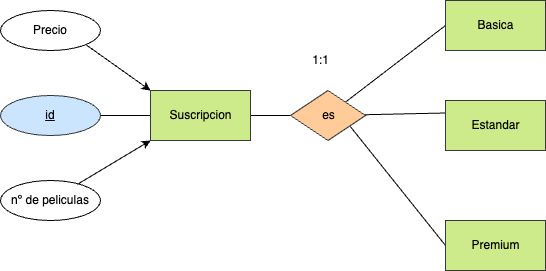

The diagram above was exported from draw.io. Its source (the exported page's mxGraphModel, read from the mxfile embedded in the PNG):
<mxGraphModel dx="1042" dy="717" grid="1" gridSize="10" guides="1" tooltips="1" connect="1" arrows="1" fold="1" page="1" pageScale="1" pageWidth="827" pageHeight="1169" math="0" shadow="0">
  <root>
    <mxCell id="0" />
    <mxCell id="1" parent="0" />
    <mxCell id="60" style="edgeStyle=none;html=1;entryX=0;entryY=0.5;entryDx=0;entryDy=0;endArrow=none;endFill=0;labelBackgroundColor=none;fontColor=#000000;" parent="1" source="47" target="50" edge="1">
      <mxGeometry relative="1" as="geometry" />
    </mxCell>
    <mxCell id="94" style="edgeStyle=none;html=1;entryX=1;entryY=0.5;entryDx=0;entryDy=0;endArrow=none;endFill=0;labelBackgroundColor=none;fontColor=#000000;" parent="1" source="47" target="89" edge="1">
      <mxGeometry relative="1" as="geometry" />
    </mxCell>
    <mxCell id="47" value="&lt;font&gt;Suscripcion&lt;/font&gt;" style="html=1;dashed=0;whitespace=wrap;fillColor=#cdeb8b;strokeColor=#36393d;labelBackgroundColor=none;fontColor=#000000;" parent="1" vertex="1">
      <mxGeometry x="190" y="420" width="100" height="50" as="geometry" />
    </mxCell>
    <mxCell id="57" style="edgeStyle=none;html=1;entryX=0;entryY=0.5;entryDx=0;entryDy=0;endArrow=none;endFill=0;labelBackgroundColor=none;fontColor=#000000;" parent="1" source="50" target="54" edge="1">
      <mxGeometry relative="1" as="geometry" />
    </mxCell>
    <mxCell id="58" style="edgeStyle=none;html=1;entryX=0;entryY=0.25;entryDx=0;entryDy=0;endArrow=none;endFill=0;labelBackgroundColor=none;fontColor=#000000;" parent="1" source="50" target="55" edge="1">
      <mxGeometry relative="1" as="geometry" />
    </mxCell>
    <mxCell id="59" style="edgeStyle=none;html=1;entryX=0;entryY=0.5;entryDx=0;entryDy=0;endArrow=none;endFill=0;labelBackgroundColor=none;fontColor=#000000;" parent="1" target="56" edge="1">
      <mxGeometry relative="1" as="geometry">
        <mxPoint x="385" y="450" as="sourcePoint" />
      </mxGeometry>
    </mxCell>
    <mxCell id="50" value="es" style="shape=rhombus;html=1;dashed=0;whitespace=wrap;perimeter=rhombusPerimeter;fillColor=#ffcc99;strokeColor=#36393d;labelBackgroundColor=none;fontColor=#000000;" parent="1" vertex="1">
      <mxGeometry x="330" y="420" width="75" height="50" as="geometry" />
    </mxCell>
    <mxCell id="54" value="&lt;font&gt;Basica&lt;/font&gt;" style="html=1;dashed=0;whitespace=wrap;fillColor=#cdeb8b;strokeColor=#36393d;labelBackgroundColor=none;fontColor=#000000;" parent="1" vertex="1">
      <mxGeometry x="485" y="330" width="100" height="50" as="geometry" />
    </mxCell>
    <mxCell id="55" value="&lt;font&gt;Estandar&lt;br&gt;&lt;/font&gt;" style="html=1;dashed=0;whitespace=wrap;fillColor=#cdeb8b;strokeColor=#36393d;labelBackgroundColor=none;fontColor=#000000;" parent="1" vertex="1">
      <mxGeometry x="485" y="430" width="100" height="50" as="geometry" />
    </mxCell>
    <mxCell id="56" value="&lt;font&gt;Premium&lt;/font&gt;" style="html=1;dashed=0;whitespace=wrap;fillColor=#cdeb8b;strokeColor=#36393d;labelBackgroundColor=none;fontColor=#000000;" parent="1" vertex="1">
      <mxGeometry x="485" y="550" width="100" height="50" as="geometry" />
    </mxCell>
    <mxCell id="97" style="edgeStyle=none;html=1;exitX=1;exitY=1;exitDx=0;exitDy=0;entryX=0;entryY=0;entryDx=0;entryDy=0;labelBackgroundColor=none;fontColor=#000000;" parent="1" source="70" target="47" edge="1">
      <mxGeometry relative="1" as="geometry" />
    </mxCell>
    <mxCell id="70" value="Precio" style="ellipse;whiteSpace=wrap;html=1;align=center;labelBackgroundColor=none;fontColor=#000000;" parent="1" vertex="1">
      <mxGeometry x="40" y="340" width="100" height="40" as="geometry" />
    </mxCell>
    <mxCell id="89" value="&lt;font&gt;id&lt;/font&gt;" style="ellipse;whiteSpace=wrap;html=1;align=center;fontStyle=4;fillColor=#cce5ff;strokeColor=#36393d;labelBackgroundColor=none;fontColor=#000000;" parent="1" vertex="1">
      <mxGeometry x="40" y="425" width="100" height="40" as="geometry" />
    </mxCell>
    <mxCell id="96" value="1:1" style="text;html=1;align=center;verticalAlign=middle;resizable=0;points=[];autosize=1;strokeColor=none;fillColor=none;labelBackgroundColor=none;fontColor=#000000;" parent="1" vertex="1">
      <mxGeometry x="340" y="375" width="40" height="30" as="geometry" />
    </mxCell>
    <mxCell id="99" style="edgeStyle=none;html=1;entryX=0;entryY=1;entryDx=0;entryDy=0;labelBackgroundColor=none;fontColor=#000000;" parent="1" source="98" target="47" edge="1">
      <mxGeometry relative="1" as="geometry" />
    </mxCell>
    <mxCell id="98" value="nº de peliculas" style="ellipse;whiteSpace=wrap;html=1;align=center;labelBackgroundColor=none;fontColor=#000000;" parent="1" vertex="1">
      <mxGeometry x="40" y="510" width="100" height="40" as="geometry" />
    </mxCell>
  </root>
</mxGraphModel>